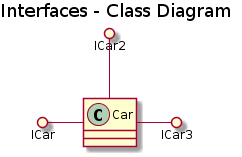

The diagram above was rendered by PlantUML. Its source (embedded in the PNG):
@startuml

title Interfaces - Class Diagram


class Car
ICar ()- Car
ICar2 ()-- Car
Car -() ICar3

@enduml